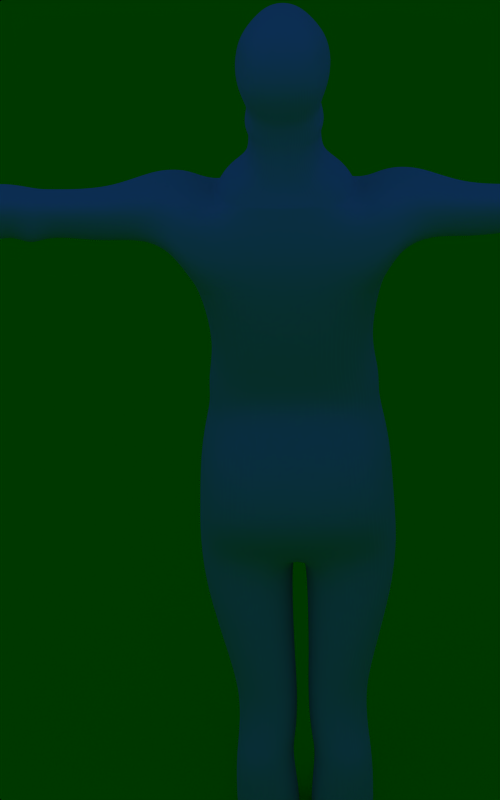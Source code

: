 # Source: person.blend  (saved by Blender 2.49.2; exported with 4.5.12 LTS)
import bpy
from mathutils import Matrix  # noqa: F401  (used for matrix-valued properties, if any)

bpy.ops.wm.read_factory_settings(use_empty=True)
scene = bpy.context.scene
scene.name = 'Scene'

# ---- collections
col_collection_1 = bpy.data.collections.new('Collection 1'); scene.collection.children.link(col_collection_1)
col_collection_2 = bpy.data.collections.new('Collection 2'); scene.collection.children.link(col_collection_2)
col_collection_2.hide_render = True
col_collection_2.hide_viewport = True

# ---- materials (node trees are filled in below, after node groups)
mat_material_001 = bpy.data.materials.new('Material.001')
mat_material_001.alpha_threshold = 0.0
mat_material_001.diffuse_color = (0.0, 1.0, 0.0, 1.0)
mat_material_001.roughness = 0.5
mat_material_001.line_color = (0.0, 0.0, 0.0, 1.0)
mat_material = bpy.data.materials.new('Material')
mat_material.alpha_threshold = 0.0
mat_material.roughness = 0.5
mat_material.line_color = (0.0, 0.0, 0.0, 1.0)

# ---- material node trees

# ---- world
world_world = bpy.data.worlds.new('World'); scene.world = world_world
world_world.color = (0.05656, 0.2208, 0.4)
world_world.use_sun_shadow = False
world_world.sun_shadow_jitter_overblur = 0.0
world_world.cycles.sampling_method = 'MANUAL'
world_world.cycles.sample_map_resolution = 256

# ---- cameras
cam_camera = bpy.data.cameras.new('Camera')
cam_camera.type = 'ORTHO'
cam_camera.passepartout_alpha = 0.2
cam_camera.clip_end = 100.0
cam_camera.lens = 35.0
cam_camera.ortho_scale = 7.314
cam_camera.show_passepartout = False
cam_camera.show_safe_areas = True
cam_camera.dof.focus_distance = 0.0
cam_camera.dof.aperture_fstop = 128.0

# ---- lights
light_spot = bpy.data.lights.new('Spot', 'POINT')
light_spot.transmission_factor = 0.0
light_spot.cutoff_distance = 30.0
light_spot.energy = 100.0
light_spot.shadow_buffer_clip_start = 1.001
light_spot.shadow_soft_size = 1.0
light_spot.shadow_maximum_resolution = 0.006
light_spot.use_absolute_resolution = True
light_spot.cycles.use_multiple_importance_sampling = False

# ---- meshes
me_plane = bpy.data.meshes.new('Plane')
me_plane.from_pydata([(1.0, 1.0, 0.0), (1.0, -1.0, 0.0), (-1.0, -1.0, 0.0), (-1.0, 1.0, 0.0)], [], [(0, 3, 2, 1)])
me_plane.materials.append(mat_material_001)
me_plane.use_remesh_preserve_volume = False
me_plane.use_remesh_preserve_attributes = False
me_plane.use_mirror_vertex_groups = False
me_plane.update()
me_cube = bpy.data.meshes.new('Cube')
me_cube.from_pydata([(0.9382, 0.6398, -0.7147), (-0.9382, 0.6398, -0.7147), (0.9382, -0.4221, -0.7492), (-0.9382, -0.4221, -0.7492), (0.0, -0.4221, -0.7492), (0.0, 0.6398, -0.7147), (0.6758, 0.286, 2.905), (-0.6758, 0.286, 2.905), (0.6758, -0.4998, 2.905), (-0.6758, -0.4998, 2.905), (0.0, -0.4998, 2.877), (0.0, 0.4188, 2.719), (0.9039, 0.7606, 0.2306), (-0.9039, 0.7606, 0.2306), (0.9039, -0.5602, 0.2306), (-0.9039, -0.5602, 0.2306), (0.0, -0.5602, 0.2192), (0.0, 0.7606, 0.2192), (0.7898, 0.8297, 0.5865), (-0.7898, 0.8297, 0.5865), (0.7898, -0.3617, 0.5865), (-0.7898, -0.3617, 0.5865), (0.0, -0.3617, 0.6093), (0.0, 0.8297, 0.6093), (0.8241, 0.7693, 0.8124), (-0.8241, 0.7693, 0.8124), (0.8241, -0.3013, 0.8124), (-0.8241, -0.3013, 0.8124), (0.0, -0.3013, 0.8352), (0.0, 0.7693, 0.8352), (0.7328, 0.752, 1.219), (-0.7328, 0.752, 1.219), (0.7328, -0.4567, 1.237), (-0.7328, -0.4567, 1.237), (0.0, -0.4567, 1.271), (0.0, 0.752, 1.254), (0.8811, 0.7261, 1.978), (-0.8811, 0.7261, 1.978), (0.8811, -0.6206, 1.978), (-0.8811, -0.6206, 1.978), (0.0, -0.6206, 1.978), (0.0, 0.7261, 1.978), (0.9252, 0.6857, -0.3555), (-0.9252, 0.6857, -0.3555), (0.9252, -0.6645, -0.3769), (-0.9252, -0.6645, -0.3769), (0.0, -0.6645, -0.3812), (0.0, 0.6857, -0.3598), (0.7577, 0.5426, 2.435), (-0.7577, 0.5426, 2.435), (0.7577, -0.6361, 2.435), (-0.7577, -0.6361, 2.435), (0.0, -0.6361, 2.441), (0.0, 0.5426, 2.441), (0.03861, 0.5485, -1.144), (-0.03861, 0.5485, -1.144), (0.03861, -0.4501, -1.175), (-0.03861, -0.4501, -1.175), (0.8953, -0.4501, -1.205), (-0.8953, -0.4501, -1.205), (0.8953, 0.5485, -1.174), (-0.8953, 0.5485, -1.174), (0.5709, 0.8538, -5.267), (-0.5709, 0.8538, -5.267), (0.5724, -0.6446, -5.264), (-0.5724, -0.6446, -5.264), (0.05917, -0.6036, -5.283), (-0.05917, -0.6036, -5.283), (0.0576, 0.8948, -5.286), (-0.0576, 0.8948, -5.286), (0.6794, -0.4773, -1.898), (-0.6794, -0.4773, -1.898), (0.6791, 0.372, -1.882), (-0.6791, 0.372, -1.882), (0.03973, 0.372, -1.859), (-0.03973, 0.372, -1.859), (0.04001, -0.4773, -1.875), (-0.04001, -0.4773, -1.875), (0.5958, -0.476, -2.258), (-0.5958, -0.476, -2.258), (0.5954, 0.2689, -2.213), (-0.5954, 0.2689, -2.213), (0.02404, 0.2689, -2.2), (-0.02404, 0.2689, -2.2), (0.02447, -0.476, -2.245), (-0.02447, -0.476, -2.245), (0.6095, -0.5604, -2.611), (-0.6095, -0.5604, -2.611), (0.6089, 0.2367, -2.587), (-0.6089, 0.2367, -2.587), (0.04083, 0.2367, -2.581), (-0.04083, 0.2367, -2.581), (0.04141, -0.5604, -2.605), (-0.04141, -0.5604, -2.605), (0.6423, -0.6233, -2.809), (-0.6423, -0.6233, -2.809), (0.6417, 0.1253, -2.76), (-0.6417, 0.1253, -2.76), (0.09298, 0.1253, -2.749), (-0.09298, 0.1253, -2.749), (0.09362, -0.6233, -2.799), (-0.09362, -0.6233, -2.799), (0.6595, -0.6364, -3.302), (-0.6595, -0.6364, -3.302), (0.6587, 0.05617, -3.29), (-0.6587, 0.05617, -3.29), (0.006121, 0.05617, -3.238), (-0.006121, 0.05617, -3.238), (0.006951, -0.6364, -3.25), (-0.006951, -0.6364, -3.25), (0.3795, -0.4994, -4.573), (-0.3795, -0.4994, -4.573), (0.3783, -0.07169, -4.609), (-0.3783, -0.07169, -4.609), (0.09216, -0.07168, -4.653), (-0.09216, -0.07168, -4.653), (0.09343, -0.4994, -4.617), (-0.09343, -0.4994, -4.617), (0.5731, -0.6232, -3.87), (-0.5731, -0.6232, -3.87), (0.572, -0.0313, -3.831), (-0.572, -0.0313, -3.831), (0.05565, -0.0313, -3.87), (-0.05565, -0.0313, -3.87), (0.0567, -0.6232, -3.908), (-0.0567, -0.6232, -3.908), (0.2498, 3.493, -3.114), (-0.2498, 3.493, -3.114), (0.5242, -0.5188, -4.873), (-0.5242, -0.5188, -4.873), (0.5227, 0.1412, -4.942), (-0.5227, 0.1412, -4.942), (0.06624, 0.172, -4.967), (-0.06624, 0.172, -4.967), (0.06773, -0.488, -4.898), (-0.06773, -0.488, -4.898), (0.5483, -0.619, -5.02), (-0.5483, -0.619, -5.02), (0.5468, 0.8146, -5.149), (-0.5468, 0.8146, -5.149), (0.06192, 0.8505, -5.171), (-0.06192, 0.8505, -5.171), (0.06345, -0.5831, -5.042), (-0.06345, -0.5831, -5.042), (4.828, -0.1075, 2.914), (-4.828, -0.1075, 2.914), (4.828, 0.03699, 2.914), (-4.828, 0.03699, 2.914), (4.775, -0.07067, 2.161), (-4.775, -0.07067, 2.161), (4.775, 0.02458, 2.161), (-4.775, 0.02458, 2.161), (4.397, -0.09076, 3.343), (-4.397, -0.09076, 3.343), (4.397, 0.005545, 3.343), (-4.397, 0.005545, 3.343), (1.057, -0.6206, 2.392), (-1.057, -0.6206, 2.392), (0.9957, -0.6361, 2.667), (-0.9957, -0.6361, 2.667), (0.8426, -0.4998, 3.005), (-0.8426, -0.4998, 3.005), (0.9957, 0.5426, 2.667), (-0.9957, 0.5426, 2.667), (1.057, 0.7261, 2.392), (-1.057, 0.7261, 2.392), (0.8426, 0.286, 3.005), (-0.8426, 0.286, 3.005), (1.713, -0.1709, 2.341), (-1.713, -0.1709, 2.341), (1.666, -0.3073, 2.648), (-1.666, -0.3073, 2.648), (1.608, -0.2454, 2.867), (-1.608, -0.2454, 2.867), (1.666, 0.2281, 2.648), (-1.666, 0.2281, 2.648), (1.713, 0.1821, 2.341), (-1.713, 0.1821, 2.341), (1.608, 0.1116, 2.867), (-1.608, 0.1116, 2.867), (2.16, -0.1658, 2.425), (-2.16, -0.1658, 2.425), (2.157, -0.297, 2.678), (-2.157, -0.297, 2.678), (2.146, -0.2374, 2.865), (-2.146, -0.2374, 2.865), (2.157, 0.2183, 2.678), (-2.157, 0.2183, 2.678), (2.16, 0.174, 2.425), (-2.16, 0.174, 2.425), (2.146, 0.1061, 2.865), (-2.146, 0.1061, 2.865), (2.517, -0.1808, 2.425), (-2.517, -0.1808, 2.425), (2.483, -0.3269, 2.705), (-2.483, -0.3269, 2.705), (2.423, -0.2606, 2.906), (-2.423, -0.2606, 2.906), (2.483, 0.2469, 2.705), (-2.483, 0.2469, 2.705), (2.517, 0.1976, 2.425), (-2.517, 0.1976, 2.425), (2.423, 0.122, 2.906), (-2.423, 0.122, 2.906), (2.884, -0.1884, 2.35), (-2.884, -0.1884, 2.35), (2.884, -0.3226, 2.653), (-2.884, -0.3226, 2.653), (2.883, -0.2617, 2.881), (-2.883, -0.2617, 2.881), (2.884, 0.2041, 2.653), (-2.884, 0.2041, 2.653), (2.884, 0.1589, 2.35), (-2.884, 0.1589, 2.35), (2.883, 0.08947, 2.881), (-2.883, 0.08947, 2.881), (3.506, -0.07771, 2.483), (-3.506, -0.07771, 2.483), (3.507, -0.1803, 2.702), (-3.507, -0.1803, 2.702), (3.488, -0.1337, 2.881), (-3.488, -0.1337, 2.881), (3.507, 0.2225, 2.702), (-3.507, 0.2225, 2.702), (3.506, 0.1879, 2.483), (-3.506, 0.1879, 2.483), (3.488, 0.1348, 2.881), (-3.488, 0.1348, 2.881), (3.913, -0.03951, 2.505), (-3.913, -0.03951, 2.505), (3.913, -0.1483, 2.654), (-3.913, -0.1483, 2.654), (3.807, -0.0989, 2.886), (-3.807, -0.0989, 2.886), (3.913, 0.2787, 2.654), (-3.913, 0.2787, 2.654), (3.913, 0.2421, 2.505), (-3.913, 0.2421, 2.505), (3.807, 0.1858, 2.886), (-3.807, 0.1858, 2.886), (1.348, -0.255, 2.37), (-1.348, -0.255, 2.37), (1.281, -0.438, 2.745), (-1.281, -0.438, 2.745), (1.178, -0.3549, 3.019), (-1.178, -0.3549, 3.019), (1.281, 0.4487, 2.745), (-1.281, 0.4487, 2.745), (1.348, 0.5696, 2.37), (-1.348, 0.5696, 2.37), (1.178, 0.2524, 3.019), (-1.178, 0.2524, 3.019), (2.343, -0.3359, 2.374), (-2.343, -0.3359, 2.374), (2.308, -0.3463, 2.691), (-2.308, -0.3463, 2.691), (2.275, -0.2828, 2.884), (-2.275, -0.2828, 2.884), (2.308, 0.2031, 2.691), (-2.308, 0.2031, 2.691), (2.343, 0.1559, 2.374), (-2.343, 0.1559, 2.374), (2.275, 0.08349, 2.884), (-2.275, 0.08349, 2.884), (2.704, -0.1979, 2.366), (-2.704, -0.1979, 2.366), (2.687, -0.3609, 2.702), (-2.687, -0.3609, 2.702), (2.663, -0.2869, 2.936), (-2.663, -0.2869, 2.936), (2.687, 0.2795, 2.702), (-2.687, 0.2795, 2.702), (2.704, 0.2245, 2.366), (-2.704, 0.2245, 2.366), (2.663, 0.14, 2.936), (-2.663, 0.14, 2.936), (0.0, -0.4998, 2.877), (0.0, 0.3584, 2.868), (0.6758, -0.4998, 2.905), (-0.6758, -0.4998, 2.905), (0.6758, 0.286, 2.905), (-0.6758, 0.286, 2.905), (0.3436, -0.3207, 3.413), (-0.3436, -0.3207, 3.413), (0.3436, 0.3841, 3.413), (-0.3436, 0.3841, 3.413), (0.0, 0.3841, 3.299), (0.0, -0.3207, 3.299), (0.362, 0.3253, 3.171), (-0.362, 0.3253, 3.171), (0.362, -0.3747, 3.171), (-0.362, -0.3747, 3.171), (0.0, 0.4023, 3.088), (0.0, -0.3747, 3.088), (0.5846, 0.3351, 3.059), (-0.5846, 0.3351, 3.059), (0.5846, -0.4336, 3.059), (-0.5846, -0.4336, 3.059), (0.0, 0.3351, 2.978), (0.0, -0.4226, 2.97), (0.4259, -0.3207, 3.536), (-0.4259, -0.3207, 3.536), (0.0, -0.3207, 3.392), (0.28, 0.6389, 3.407), (-0.28, 0.6389, 3.407), (0.0, 0.6389, 3.264), (0.2363, -0.1074, 4.581), (-0.2363, -0.1074, 4.581), (0.1653, 0.4387, 4.536), (-0.1653, 0.4387, 4.536), (0.0, 0.4387, 4.629), (0.0, -0.1074, 4.674), (0.3017, 0.6755, 3.486), (-0.3017, 0.6755, 3.486), (0.4511, -0.3194, 3.605), (-0.4511, -0.3194, 3.605), (0.0, 0.6755, 3.335), (0.0, -0.3194, 3.453), (0.2477, 0.6828, 3.674), (-0.2477, 0.6828, 3.674), (0.4182, -0.3344, 3.727), (-0.4182, -0.3344, 3.727), (0.0, 0.6828, 3.56), (0.0, -0.3344, 3.613), (0.301, 0.7317, 3.801), (-0.301, 0.7317, 3.801), (0.4289, -0.3838, 3.807), (-0.4289, -0.3838, 3.807), (0.0, 0.9946, 3.656), (0.0, -0.3838, 3.712), (0.451, 0.6522, 4.002), (-0.451, 0.6522, 4.002), (0.487, -0.5042, 4.027), (-0.487, -0.5042, 4.027), (0.0, 0.6522, 3.96), (0.0, -0.5041, 3.984), (0.4633, 0.7001, 4.096), (-0.4633, 0.7001, 4.096), (0.4336, -0.4637, 4.294), (-0.4336, -0.4637, 4.294), (0.0, 0.7001, 4.05), (0.0, -0.4636, 4.248), (0.3628, 0.6185, 4.281), (-0.3628, 0.6185, 4.281), (0.4233, -0.3375, 4.445), (-0.4233, -0.3375, 4.445), (0.0, 0.6185, 4.31), (0.0, -0.3375, 4.473)], [], [(12, 18, 20, 14), (21, 19, 13, 15), (14, 20, 22, 16), (22, 21, 15, 16), (18, 12, 17, 23), (17, 13, 19, 23), (18, 24, 26, 20), (27, 25, 19, 21), (20, 26, 28, 22), (28, 27, 21, 22), (24, 18, 23, 29), (23, 19, 25, 29), (24, 30, 32, 26), (33, 31, 25, 27), (26, 32, 34, 28), (34, 33, 27, 28), (30, 24, 29, 35), (29, 25, 31, 35), (30, 36, 38, 32), (39, 37, 31, 33), (32, 38, 40, 34), (40, 39, 33, 34), (36, 30, 35, 41), (35, 31, 37, 41), (0, 42, 44, 2), (45, 43, 1, 3), (42, 12, 14, 44), (15, 13, 43, 45), (2, 44, 46, 4), (46, 45, 3, 4), (44, 14, 16, 46), (16, 15, 45, 46), (12, 42, 47, 17), (47, 43, 13, 17), (42, 0, 5, 47), (5, 1, 43, 47), (38, 50, 52, 40), (52, 51, 39, 40), (50, 8, 10, 52), (10, 9, 51, 52), (6, 48, 53, 11), (53, 49, 7, 11), (48, 36, 41, 53), (41, 37, 49, 53), (4, 5, 54, 56), (55, 5, 4, 57), (2, 4, 56, 58), (57, 4, 3, 59), (5, 0, 60, 54), (61, 1, 5, 55), (0, 2, 58, 60), (59, 3, 1, 61), (62, 64, 66, 68), (67, 65, 63, 69), (58, 70, 72, 60), (73, 71, 59, 61), (60, 72, 74, 54), (75, 73, 61, 55), (56, 76, 70, 58), (71, 77, 57, 59), (54, 74, 76, 56), (77, 75, 55, 57), (70, 78, 80, 72), (81, 79, 71, 73), (72, 80, 82, 74), (83, 81, 73, 75), (76, 84, 78, 70), (79, 85, 77, 71), (74, 82, 84, 76), (85, 83, 75, 77), (78, 86, 88, 80), (89, 87, 79, 81), (80, 88, 90, 82), (91, 89, 81, 83), (84, 92, 86, 78), (87, 93, 85, 79), (82, 90, 92, 84), (93, 91, 83, 85), (86, 94, 96, 88), (97, 95, 87, 89), (88, 96, 98, 90), (99, 97, 89, 91), (92, 100, 94, 86), (95, 101, 93, 87), (90, 98, 100, 92), (101, 99, 91, 93), (94, 102, 104, 96), (105, 103, 95, 97), (96, 104, 106, 98), (107, 105, 97, 99), (100, 108, 102, 94), (103, 109, 101, 95), (98, 106, 108, 100), (109, 107, 99, 101), (102, 118, 120, 104), (121, 119, 103, 105), (118, 110, 112, 120), (113, 111, 119, 121), (104, 120, 122, 106), (123, 121, 105, 107), (120, 112, 114, 122), (115, 113, 121, 123), (108, 124, 118, 102), (119, 125, 109, 103), (124, 116, 110, 118), (111, 117, 125, 119), (106, 122, 124, 108), (125, 123, 107, 109), (122, 114, 116, 124), (117, 115, 123, 125), (110, 128, 130, 112), (131, 129, 111, 113), (112, 130, 132, 114), (133, 131, 113, 115), (116, 134, 128, 110), (129, 135, 117, 111), (114, 132, 134, 116), (135, 133, 115, 117), (128, 136, 138, 130), (139, 137, 129, 131), (136, 64, 62, 138), (63, 65, 137, 139), (130, 138, 140, 132), (141, 139, 131, 133), (138, 62, 68, 140), (69, 63, 139, 141), (134, 142, 136, 128), (137, 143, 135, 129), (142, 66, 64, 136), (65, 67, 143, 137), (132, 140, 142, 134), (143, 141, 133, 135), (140, 68, 66, 142), (67, 69, 141, 143), (150, 146, 144, 148), (145, 147, 151, 149), (146, 154, 152, 144), (153, 155, 147, 145), (38, 156, 158, 50), (159, 157, 39, 51), (50, 158, 160, 8), (161, 159, 51, 9), (48, 162, 164, 36), (165, 163, 49, 37), (6, 166, 162, 48), (163, 167, 7, 49), (36, 164, 156, 38), (157, 165, 37, 39), (8, 160, 166, 6), (167, 161, 9, 7), (168, 180, 182, 170), (183, 181, 169, 171), (170, 182, 184, 172), (185, 183, 171, 173), (174, 186, 188, 176), (189, 187, 175, 177), (178, 190, 186, 174), (187, 191, 179, 175), (176, 188, 180, 168), (181, 189, 177, 169), (172, 184, 190, 178), (191, 185, 173, 179), (204, 216, 218, 206), (219, 217, 205, 207), (206, 218, 220, 208), (221, 219, 207, 209), (210, 222, 224, 212), (225, 223, 211, 213), (214, 226, 222, 210), (223, 227, 215, 211), (212, 224, 216, 204), (217, 225, 213, 205), (208, 220, 226, 214), (227, 221, 209, 215), (216, 228, 230, 218), (231, 229, 217, 219), (228, 148, 144, 230), (145, 149, 229, 231), (218, 230, 232, 220), (233, 231, 219, 221), (230, 144, 152, 232), (153, 145, 231, 233), (222, 234, 236, 224), (237, 235, 223, 225), (234, 146, 150, 236), (151, 147, 235, 237), (226, 238, 234, 222), (235, 239, 227, 223), (238, 154, 146, 234), (147, 155, 239, 235), (224, 236, 228, 216), (229, 237, 225, 217), (236, 150, 148, 228), (149, 151, 237, 229), (220, 232, 238, 226), (239, 233, 221, 227), (232, 152, 154, 238), (155, 153, 233, 239), (156, 240, 242, 158), (243, 241, 157, 159), (240, 168, 170, 242), (171, 169, 241, 243), (158, 242, 244, 160), (245, 243, 159, 161), (242, 170, 172, 244), (173, 171, 243, 245), (162, 246, 248, 164), (249, 247, 163, 165), (246, 174, 176, 248), (177, 175, 247, 249), (166, 250, 246, 162), (247, 251, 167, 163), (250, 178, 174, 246), (175, 179, 251, 247), (164, 248, 240, 156), (241, 249, 165, 157), (248, 176, 168, 240), (169, 177, 249, 241), (160, 244, 250, 166), (251, 245, 161, 167), (244, 172, 178, 250), (179, 173, 245, 251), (180, 252, 254, 182), (255, 253, 181, 183), (252, 192, 194, 254), (195, 193, 253, 255), (182, 254, 256, 184), (257, 255, 183, 185), (254, 194, 196, 256), (197, 195, 255, 257), (186, 258, 260, 188), (261, 259, 187, 189), (258, 198, 200, 260), (201, 199, 259, 261), (190, 262, 258, 186), (259, 263, 191, 187), (262, 202, 198, 258), (199, 203, 263, 259), (188, 260, 252, 180), (253, 261, 189, 181), (260, 200, 192, 252), (193, 201, 261, 253), (184, 256, 262, 190), (263, 257, 185, 191), (256, 196, 202, 262), (203, 197, 257, 263), (192, 264, 266, 194), (267, 265, 193, 195), (264, 204, 206, 266), (207, 205, 265, 267), (194, 266, 268, 196), (269, 267, 195, 197), (266, 206, 208, 268), (209, 207, 267, 269), (198, 270, 272, 200), (273, 271, 199, 201), (270, 210, 212, 272), (213, 211, 271, 273), (202, 274, 270, 198), (271, 275, 203, 199), (274, 214, 210, 270), (211, 215, 275, 271), (200, 272, 264, 192), (265, 273, 201, 193), (272, 212, 204, 264), (205, 213, 273, 265), (196, 268, 274, 202), (275, 269, 197, 203), (268, 208, 214, 274), (215, 209, 269, 275), (10, 8, 278, 276), (279, 9, 10, 276), (6, 11, 277, 280), (277, 11, 7, 281), (8, 6, 280, 278), (281, 7, 9, 279), (288, 284, 282, 290), (283, 285, 289, 291), (292, 286, 284, 288), (285, 286, 292, 289), (290, 282, 287, 293), (287, 283, 291, 293), (280, 294, 296, 278), (297, 295, 281, 279), (294, 288, 290, 296), (291, 289, 295, 297), (277, 298, 294, 280), (295, 298, 277, 281), (298, 292, 288, 294), (289, 292, 298, 295), (278, 296, 299, 276), (299, 297, 279, 276), (296, 290, 293, 299), (293, 291, 297, 299), (287, 282, 300, 302), (301, 283, 287, 302), (284, 286, 305, 303), (305, 286, 285, 304), (282, 284, 303, 300), (304, 285, 283, 301), (308, 310, 311, 306), (311, 310, 309, 307), (303, 312, 314, 300), (315, 313, 304, 301), (305, 316, 312, 303), (313, 316, 305, 304), (300, 314, 317, 302), (317, 315, 301, 302), (312, 318, 320, 314), (321, 319, 313, 315), (316, 322, 318, 312), (319, 322, 316, 313), (314, 320, 323, 317), (323, 321, 315, 317), (318, 324, 326, 320), (327, 325, 319, 321), (322, 328, 324, 318), (325, 328, 322, 319), (320, 326, 329, 323), (329, 327, 321, 323), (324, 330, 332, 326), (333, 331, 325, 327), (328, 334, 330, 324), (331, 334, 328, 325), (326, 332, 335, 329), (335, 333, 327, 329), (330, 336, 338, 332), (339, 337, 331, 333), (334, 340, 336, 330), (337, 340, 334, 331), (332, 338, 341, 335), (341, 339, 333, 335), (336, 342, 344, 338), (345, 343, 337, 339), (342, 308, 306, 344), (307, 309, 343, 345), (340, 346, 342, 336), (343, 346, 340, 337), (346, 310, 308, 342), (309, 310, 346, 343), (338, 344, 347, 341), (347, 345, 339, 341), (344, 306, 311, 347), (311, 307, 345, 347)])
me_cube.materials.append(mat_material)
me_cube.use_remesh_preserve_volume = False
me_cube.use_remesh_preserve_attributes = False
me_cube.use_mirror_vertex_groups = False
me_cube.update()
arm_armature = bpy.data.armatures.new('Armature')  # bones are not reproduced

# ---- objects
ob_plane = bpy.data.objects.new('Plane', me_plane)
ob_armature = bpy.data.objects.new('Armature', arm_armature)
ob_cube = bpy.data.objects.new('Cube', me_cube)
ob_lamp = bpy.data.objects.new('Lamp', light_spot)
ob_camera = bpy.data.objects.new('Camera', cam_camera)

# ---- transforms, parenting, visibility, modifiers, constraints
ob_plane.location = (0.0, 0.0, -3.273)
ob_plane.scale = (21.41, 21.41, 21.41)
ob_plane.lock_rotations_4d = False
ob_plane.empty_display_type = 'ARROWS'
ob_plane.lineart.crease_threshold = 0.0
ob_armature.location = (0.0, -0.9183, 0.7735)
ob_armature.rotation_euler = (-1.571, -0.0, 0.0)
ob_armature.lock_rotations_4d = False
ob_armature.empty_display_type = 'ARROWS'
ob_armature.lineart.crease_threshold = 0.0
ob_cube.location = (0.0, 0.0502, 0.0)
ob_cube.lock_rotations_4d = False
ob_cube.empty_display_type = 'ARROWS'
ob_cube.color = (0.0, 0.0, 0.0, 1.0)
ob_cube.show_wire = True
ob_cube.lineart.crease_threshold = 0.0
_vg = ob_cube.vertex_groups.new(name='Bone.001')
for _i, _w in zip([24, 25, 26, 27, 28, 29, 30, 31, 32, 33, 34, 35], [1.0, 0.9997, 1.0, 1.0, 1.0, 1.0, 0.9962, 0.9981, 0.9959, 0.9756, 1.0, 0.9999]): _vg.add([_i], _w, 'REPLACE')
_vg = ob_cube.vertex_groups.new(name='Bone.002')
for _i, _w in zip([30, 31, 32, 33, 34, 35, 36, 37, 38, 39, 40, 41], [1.0, 0.9994, 0.9996, 0.9954, 1.0, 0.9999, 0.9999, 1.0, 0.9992, 0.9986, 1.0, 1.0]): _vg.add([_i], _w, 'REPLACE')
_vg = ob_cube.vertex_groups.new(name='Bone.003')
for _i, _w in zip([36, 37, 38, 39, 40, 41, 48, 49, 50, 51, 52, 53], [1.0, 1.0, 1.0, 1.0, 1.0, 1.0, 0.9503, 0.979, 0.9997, 0.9994, 1.0, 1.0]): _vg.add([_i], _w, 'REPLACE')
_vg = ob_cube.vertex_groups.new(name='Bone.004')
for _i, _w in zip([6, 7, 8, 9, 10, 11, 37, 41, 48, 49, 50, 51, 52, 53, 276, 277, 278, 279, 280, 281, 294, 296, 297, 298, 299], [1.0, 1.0, 1.0, 1.0, 1.0, 1.0, 0.0, 1.0, 0.9996, 1.0, 1.0, 1.0, 1.0, 1.0, 1.0, 1.0, 1.0, 1.0, 1.0, 1.0, 1.0, 1.0, 1.0, 1.0, 1.0]): _vg.add([_i], _w, 'REPLACE')
_vg = ob_cube.vertex_groups.new(name='Bone.005')
for _i, _w in zip([8, 9, 277, 278, 279, 282, 283, 286, 287, 288, 289, 290, 291, 292, 293, 294, 295, 296, 297, 298, 299, 300, 301, 302, 304, 317], [1.0, 1.0, 1.0, 1.0, 1.0, 1.0, 1.0, 0.102, 1.0, 1.0, 1.0, 1.0, 1.0, 1.0, 1.0, 1.0, 1.0, 1.0, 1.0, 1.0, 1.0, 1.0, 1.0, 1.0, 1.0, 1.0]): _vg.add([_i], _w, 'REPLACE')
_vg = ob_cube.vertex_groups.new(name='Bone.006')
for _i, _w in zip([144, 146, 148, 152, 154, 284, 285, 300, 301, 303, 304, 305, 306, 307, 308, 309, 310, 311, 312, 313, 314, 315, 316, 318, 319, 320, 321, 322, 323, 324, 325, 326, 327, 328, 329, 330, 331, 332, 333, 334, 335, 336, 337, 338, 339, 340, 341, 342, 343, 344, 345, 346, 347], [0.0, 0.0, 0.0, 0.0, 0.0, 1.0, 1.0, 1.0, 1.0, 1.0, 1.0, 1.0, 1.0, 1.0, 1.0, 1.0, 1.0, 1.0, 1.0, 1.0, 1.0, 1.0, 1.0, 1.0, 1.0, 1.0, 1.0, 1.0, 1.0, 1.0, 1.0, 1.0, 1.0, 1.0, 1.0, 1.0, 1.0, 1.0, 1.0, 1.0, 1.0, 1.0, 1.0, 1.0, 1.0, 1.0, 1.0, 1.0, 1.0, 1.0, 1.0, 1.0, 1.0]): _vg.add([_i], _w, 'REPLACE')
_vg = ob_cube.vertex_groups.new(name='Bone.012')
for _i, _w in zip([157, 159, 161, 163, 165, 167, 169, 171, 173, 175, 177, 179, 181, 183, 185, 187, 189, 191, 201, 241, 243, 245, 247, 249, 251, 253, 255, 257, 259, 261, 263, 282, 283, 284, 285, 286, 288, 289, 292, 300, 303, 304, 305, 312, 313, 316, 318, 319, 322, 324, 325, 328], [1.0, 1.0, 1.0, 1.0, 1.0, 1.0, 1.0, 1.0, 1.0, 1.0, 1.0, 1.0, 1.0, 1.0, 1.0, 1.0, 1.0, 1.0, 0.0, 1.0, 1.0, 1.0, 1.0, 1.0, 1.0, 1.0, 1.0, 1.0, 1.0, 1.0, 1.0, 0.0, 0.0, 0.0, 0.0, 0.0, 0.0, 0.0, 0.0, 0.0, 0.0, 0.0, 0.0, 0.0, 0.0, 0.0, 0.0, 0.0, 0.0, 0.0, 0.0, 0.0]): _vg.add([_i], _w, 'REPLACE')
_vg = ob_cube.vertex_groups.new(name='Bone.013')
for _i, _w in zip([193, 195, 197, 199, 201, 203, 205, 207, 209, 211, 213, 215, 217, 219, 221, 223, 225, 227, 229, 231, 233, 235, 237, 239, 261, 265, 267, 269, 271, 273, 275], [1.0, 1.0, 1.0, 1.0, 1.0, 1.0, 1.0, 1.0, 1.0, 1.0, 1.0, 1.0, 1.0, 1.0, 1.0, 1.0, 1.0, 1.0, 1.0, 1.0, 1.0, 1.0, 1.0, 1.0, 0.0, 1.0, 1.0, 1.0, 1.0, 1.0, 1.0]): _vg.add([_i], _w, 'REPLACE')
_vg = ob_cube.vertex_groups.new(name='Bone.014')
_vg.add([145, 147, 149, 151, 153, 155, 229, 231, 233, 235, 237, 239], 1.0, 'REPLACE')
_vg = ob_cube.vertex_groups.new(name='Bone.007')
for _i, _w in zip([6, 8, 36, 38, 48, 50, 156, 158, 160, 162, 164, 166, 278, 280, 294, 296], [1.0, 1.0, 1.0, 1.0, 1.0, 1.0, 1.0, 1.0, 1.0, 0.0, 1.0, 0.0, 1.0, 1.0, 1.0, 1.0]): _vg.add([_i], _w, 'REPLACE')
_vg = ob_cube.vertex_groups.new(name='Bone.011')
_vg.add([7, 9, 37, 39, 49, 51, 157, 159, 161, 163, 165, 167, 279, 281, 295, 297], 1.0, 'REPLACE')
_vg = ob_cube.vertex_groups.new(name='Bone.008')
for _i, _w in zip([4, 6, 14, 44, 156, 158, 160, 162, 164, 166, 168, 170, 172, 174, 176, 178, 180, 182, 184, 186, 188, 190, 240, 242, 244, 246, 248, 250, 252, 254, 256, 258, 260, 262, 280], [0.0, 0.09412, 0.0, 0.0, 1.0, 1.0, 1.0, 1.0, 1.0, 1.0, 1.0, 1.0, 1.0, 1.0, 1.0, 1.0, 1.0, 1.0, 1.0, 1.0, 1.0, 1.0, 1.0, 1.0, 1.0, 1.0, 1.0, 1.0, 1.0, 1.0, 1.0, 1.0, 1.0, 1.0, 0.09412]): _vg.add([_i], _w, 'REPLACE')
_vg = ob_cube.vertex_groups.new(name='Bone.009')
_vg.add([192, 194, 196, 198, 200, 202, 204, 206, 208, 210, 212, 214, 216, 218, 220, 222, 224, 226, 228, 230, 232, 234, 236, 238, 264, 266, 268, 270, 272, 274], 1.0, 'REPLACE')
_vg = ob_cube.vertex_groups.new(name='Bone.010')
_vg.add([144, 146, 148, 150, 152, 154, 228, 230, 232, 234, 236, 238], 1.0, 'REPLACE')
_vg = ob_cube.vertex_groups.new(name='Bone.015')
_vg.add([12, 13, 14, 15, 16, 17, 18, 19, 20, 21, 22, 23, 24, 25, 26, 27, 28, 29], 1.0, 'REPLACE')
_vg = ob_cube.vertex_groups.new(name='Bone.016')
_vg.add([12, 13, 14, 15, 16, 17, 42, 43, 44, 45, 46, 47], 1.0, 'REPLACE')
_vg = ob_cube.vertex_groups.new(name='Bone.017')
_vg.add([0, 2, 4, 5, 42, 44, 46, 47], 1.0, 'REPLACE')
_vg = ob_cube.vertex_groups.new(name='Bone.018')
_vg.add([1, 3, 4, 5, 43, 45, 46, 47], 1.0, 'REPLACE')
_vg = ob_cube.vertex_groups.new(name='Bone.020')
for _i, _w in zip([1, 3, 4, 5, 13, 15, 43, 45, 55, 57, 59, 61, 71, 73, 75, 77, 79, 81, 83, 85, 87, 89, 91, 92, 93], [1.0, 1.0, 1.0, 1.0, 0.5, 0.5, 0.5, 0.6431, 1.0, 1.0, 1.0, 1.0, 1.0, 1.0, 1.0, 1.0, 1.0, 1.0, 1.0, 1.0, 1.0, 1.0, 1.0, 0.0, 1.0]): _vg.add([_i], _w, 'REPLACE')
_vg = ob_cube.vertex_groups.new(name='Bone.022')
for _i, _w in zip([79, 81, 82, 83, 84, 85, 87, 89, 91, 93, 95, 97, 99, 101, 103, 105, 107, 109, 111, 113, 115, 117, 119, 121, 123, 125, 129, 131, 133, 135, 137], [0.5, 0.0, 0.0, 0.0, 0.0, 0.4098, 1.0, 1.0, 1.0, 1.0, 1.0, 1.0, 1.0, 0.9059, 1.0, 1.0, 1.0, 1.0, 1.0, 1.0, 1.0, 1.0, 1.0, 1.0, 1.0, 1.0, 1.0, 1.0, 1.0, 1.0, 0.0]): _vg.add([_i], _w, 'REPLACE')
_vg = ob_cube.vertex_groups.new(name='Bone.019')
for _i, _w in zip([0, 2, 4, 5, 12, 14, 42, 44, 54, 55, 56, 57, 58, 60, 70, 72, 74, 76, 78, 80, 82, 84, 86, 88, 90, 92], [1.0, 1.0, 1.0, 1.0, 0.5, 0.5, 0.5, 0.5, 1.0, 0.0, 1.0, 0.0, 1.0, 1.0, 1.0, 1.0, 1.0, 1.0, 1.0, 1.0, 1.0, 1.0, 1.0, 1.0, 1.0, 1.0]): _vg.add([_i], _w, 'REPLACE')
_vg = ob_cube.vertex_groups.new(name='Bone.021')
for _i, _w in zip([78, 84, 85, 86, 88, 90, 92, 93, 94, 96, 98, 100, 102, 104, 106, 108, 110, 112, 114, 116, 118, 120, 122, 124, 128, 130, 132, 134], [0.4137, 0.3725, 0.1725, 1.0, 1.0, 1.0, 1.0, 0.0, 1.0, 1.0, 1.0, 1.0, 1.0, 1.0, 1.0, 1.0, 1.0, 1.0, 1.0, 1.0, 1.0, 1.0, 1.0, 1.0, 1.0, 1.0, 1.0, 1.0]): _vg.add([_i], _w, 'REPLACE')
_vg = ob_cube.vertex_groups.new(name='Bone.024')
for _i, _w in zip([62, 63, 64, 65, 66, 67, 68, 69, 113, 115, 128, 129, 130, 131, 132, 133, 134, 135, 136, 137, 138, 139, 140, 141, 142, 143], [0.0, 1.0, 0.0, 1.0, 0.0, 1.0, 0.0, 1.0, 0.2745, 0.5, 0.0, 1.0, 0.0, 1.0, 0.0, 1.0, 0.0, 1.0, 0.0, 1.0, 0.0, 1.0, 0.0, 1.0, 0.0, 1.0]): _vg.add([_i], _w, 'REPLACE')
_vg = ob_cube.vertex_groups.new(name='Bone.023')
for _i, _w in zip([62, 64, 66, 68, 69, 112, 114, 128, 130, 132, 134, 135, 136, 138, 140, 141, 142], [1.0, 1.0, 1.0, 1.0, 0.0, 0.3725, 0.3706, 1.0, 1.0, 1.0, 1.0, 0.0, 1.0, 1.0, 1.0, 0.0, 1.0]): _vg.add([_i], _w, 'REPLACE')
_m = ob_cube.modifiers.new('Armature', 'ARMATURE')
_m.object = ob_armature
_m = ob_cube.modifiers.new('Subsurf', 'SUBSURF')
_m.uv_smooth = 'PRESERVE_CORNERS'
_m.levels = 3
_m.render_levels = 4
_m.show_only_control_edges = False
ob_lamp.location = (3.546, -22.21, 17.32)
ob_lamp.rotation_euler = (0.6503, 0.05522, 1.866)
ob_lamp.lock_rotations_4d = False
ob_lamp.empty_display_type = 'ARROWS'
ob_lamp.color = (0.0, 0.0, 0.0, 0.0)
ob_lamp.lineart.crease_threshold = 0.0
ob_camera.location = (-0.05171, -7.277, 4.34)
ob_camera.rotation_euler = (1.109, 0.03006, 0.03229)
ob_camera.lock_rotations_4d = False
ob_camera.empty_display_type = 'ARROWS'
ob_camera.color = (0.0, 0.0, 0.0, 0.0)
ob_camera.display_type = 'WIRE'
ob_camera.lineart.crease_threshold = 0.0

# ---- collection membership
col_collection_1.objects.link(ob_plane)
col_collection_1.objects.link(ob_armature)
col_collection_1.objects.link(ob_cube)
col_collection_1.objects.link(ob_lamp)
col_collection_1.objects.link(ob_camera)
col_collection_2.objects.link(ob_armature)

# ---- scene / render settings (as saved in the file)
scene.camera = ob_camera
scene.frame_start = 1; scene.frame_end = 250; scene.frame_set(1)
scene.render.engine = 'BLENDER_EEVEE_NEXT'
scene.render.image_settings.compression = 90
scene.render.resolution_x = 50
scene.render.resolution_y = 80
scene.render.pixel_aspect_x = 100.0
scene.render.pixel_aspect_y = 100.0
scene.render.fps = 25
scene.render.dither_intensity = 0.0
scene.render.use_sequencer = False
scene.render.bake_margin = 2
scene.render.bake_bias = 0.0
scene.render.use_stamp_time = False
scene.render.use_stamp_date = False
scene.render.use_stamp_frame = False
scene.render.use_stamp_camera = False
scene.render.use_stamp_scene = False
scene.render.use_stamp_filename = False
scene.render.use_stamp_render_time = False
scene.render.stamp_font_size = 0
scene.cycles.use_denoising = False
scene.cycles.samples = 10
scene.cycles.sampling_pattern = 'TABULATED_SOBOL'
scene.cycles.light_sampling_threshold = 0.0
scene.cycles.use_adaptive_sampling = False
scene.cycles.use_light_tree = False
scene.cycles.blur_glossy = 0.0
scene.cycles.volume_bounces = 1
scene.cycles.pixel_filter_type = 'GAUSSIAN'
scene.cycles.sample_clamp_indirect = 0.0
scene.view_settings.view_transform = 'Raw'
bpy.context.view_layer.update()
